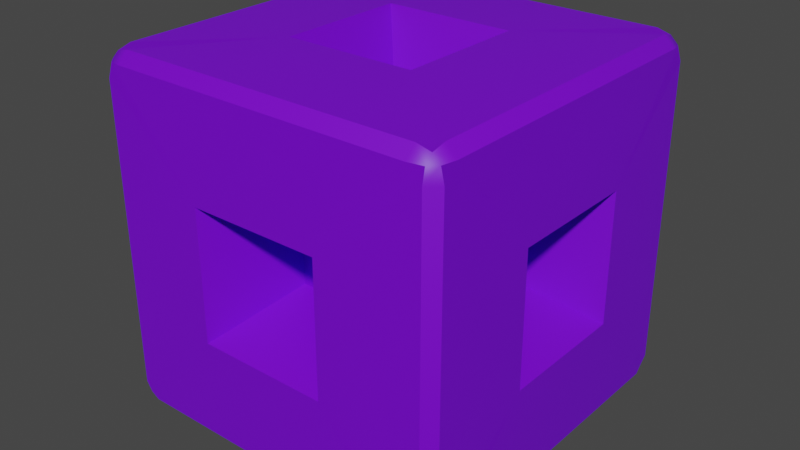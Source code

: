 # Source: untitled.blend  (saved by Blender 3.4.6; exported with 4.5.12 LTS)
import bpy
from mathutils import Matrix  # noqa: F401  (used for matrix-valued properties, if any)

bpy.ops.wm.read_factory_settings(use_empty=True)
scene = bpy.context.scene
scene.name = 'Scene'

# ---- collections
col_collection = bpy.data.collections.new('Collection'); scene.collection.children.link(col_collection)

# ---- materials (node trees are filled in below, after node groups)
mat_material_001 = bpy.data.materials.new('Material.001')
mat_material_001.use_transparent_shadow = False

# ---- node groups
ng_auto_smooth = bpy.data.node_groups.new('Auto Smooth', 'GeometryNodeTree')
_s = ng_auto_smooth.interface.new_socket(name='Geometry', in_out='OUTPUT', socket_type='NodeSocketGeometry')
_s = ng_auto_smooth.interface.new_socket(name='Geometry', in_out='INPUT', socket_type='NodeSocketGeometry')
_s = ng_auto_smooth.interface.new_socket(name='Angle', in_out='INPUT', socket_type='NodeSocketFloat')
_s.subtype = 'ANGLE'
_s.min_value = 0.0
_s.max_value = 3.142
ng_auto_smooth.is_modifier = True
_N = ng_auto_smooth.nodes; _L = ng_auto_smooth.links
n0 = _N.new('NodeGroupOutput'); n0.name = 'Group Output'; n0.location = (480, -100)
n1 = _N.new('NodeGroupInput'); n1.name = 'Group Input'; n1.location = (-420, -300)
n2 = _N.new('NodeGroupInput'); n2.name = 'Group Input.001'; n2.location = (-60, -100)
n3 = _N.new('GeometryNodeSetShadeSmooth'); n3.name = 'Set Shade Smooth'; n3.location = (120, -100)
n3.domain = 'EDGE'
n4 = _N.new('GeometryNodeSetShadeSmooth'); n4.name = 'Set Shade Smooth.001'; n4.location = (300, -100)
n5 = _N.new('GeometryNodeInputMeshEdgeAngle'); n5.name = 'Edge Angle'; n5.location = (-420, -220)
n6 = _N.new('GeometryNodeInputEdgeSmooth'); n6.name = 'Is Edge Smooth'; n6.location = (-60, -160)
n7 = _N.new('GeometryNodeInputShadeSmooth'); n7.name = 'Is Face Smooth'; n7.location = (-240, -340)
n8 = _N.new('FunctionNodeBooleanMath'); n8.name = 'Boolean Math'; n8.location = (-60, -220)
n9 = _N.new('FunctionNodeCompare'); n9.name = 'Compare'; n9.location = (-240, -180)
n9.operation = 'LESS_EQUAL'
_L.new(n5.outputs[0], n9.inputs[0])
_L.new(n4.outputs[0], n0.inputs[0])
_L.new(n1.outputs[1], n9.inputs[1])
_L.new(n9.outputs[0], n8.inputs[0])
_L.new(n7.outputs[0], n8.inputs[1])
_L.new(n2.outputs[0], n3.inputs[0])
_L.new(n6.outputs[0], n3.inputs[1])
_L.new(n3.outputs[0], n4.inputs[0])
_L.new(n8.outputs[0], n3.inputs[2])
n0.is_active_output = True

# ---- material node trees
mat_material_001.use_nodes = True; mat_material_001.node_tree.nodes.clear()
_N = mat_material_001.node_tree.nodes; _L = mat_material_001.node_tree.links
n0 = _N.new('ShaderNodeBsdfPrincipled'); n0.name = 'Principled BSDF'; n0.location = (10, 300)
n0.distribution = 'GGX'
n0.subsurface_method = 'RANDOM_WALK_SKIN'
n0.inputs[0].default_value = (0.1834, 0.0, 0.8, 1.0)
n0.inputs[3].default_value = 1.45
n0.inputs[27].default_value = (0.0, 0.0, 0.0, 1.0)
n0.inputs[28].default_value = 1.0
n1 = _N.new('ShaderNodeOutputMaterial'); n1.name = 'Material Output'; n1.location = (300, 300)
_L.new(n0.outputs[0], n1.inputs[0])
n1.is_active_output = True

# ---- world
world_world = bpy.data.worlds.new('World'); scene.world = world_world
world_world.use_nodes = True; world_world.node_tree.nodes.clear()
_N = world_world.node_tree.nodes; _L = world_world.node_tree.links
n0 = _N.new('ShaderNodeOutputWorld'); n0.name = 'World Output'; n0.location = (300, 300)
n1 = _N.new('ShaderNodeBackground'); n1.name = 'Background'; n1.location = (10, 300)
n1.inputs[0].default_value = (0.05088, 0.05088, 0.05088, 1.0)
_L.new(n1.outputs[0], n0.inputs[0])
n0.is_active_output = True
world_world.color = (0.05088, 0.05088, 0.05088)
world_world.use_sun_shadow = False
world_world.sun_shadow_jitter_overblur = 0.0

# ---- meshes
me_cube_002 = bpy.data.meshes.new('Cube.002')
me_cube_002.from_pydata([(-0.3628, -0.3628, -1.0), (-0.3628, -1.0, -0.3628), (-1.0, -0.3628, -0.3628), (-0.84, -0.9199, -0.9786), (-0.9199, -0.84, -0.9786), (-0.9165, -0.9165, -0.9579), (-0.9199, -0.9786, -0.84), (-0.84, -0.9786, -0.9199), (-0.9165, -0.9579, -0.9165), (-0.9786, -0.84, -0.9199), (-0.9786, -0.9199, -0.84), (-0.9579, -0.9165, -0.9165), (-0.3628, -1.0, 0.3628), (-0.3628, -0.3628, 1.0), (-1.0, -0.3628, 0.3628), (-0.84, -0.9786, 0.9199), (-0.9199, -0.9786, 0.84), (-0.9165, -0.9579, 0.9165), (-0.9199, -0.84, 0.9786), (-0.84, -0.9199, 0.9786), (-0.9165, -0.9165, 0.9579), (-0.9786, -0.9199, 0.84), (-0.9786, -0.84, 0.9199), (-0.9579, -0.9165, 0.9165), (-0.3628, 0.3628, -1.0), (-1.0, 0.3628, -0.3628), (-0.3628, 1.0, -0.3628), (-0.9199, 0.84, -0.9786), (-0.84, 0.9199, -0.9786), (-0.9165, 0.9165, -0.9579), (-0.9786, 0.9199, -0.84), (-0.9786, 0.84, -0.9199), (-0.9579, 0.9165, -0.9165), (-0.84, 0.9786, -0.9199), (-0.9199, 0.9786, -0.84), (-0.9165, 0.9579, -0.9165), (-0.3628, 0.3628, 1.0), (-0.3628, 1.0, 0.3628), (-1.0, 0.3628, 0.3628), (-0.84, 0.9199, 0.9786), (-0.9199, 0.84, 0.9786), (-0.9165, 0.9165, 0.9579), (-0.9199, 0.9786, 0.84), (-0.84, 0.9786, 0.9199), (-0.9165, 0.9579, 0.9165), (-0.9786, 0.84, 0.9199), (-0.9786, 0.9199, 0.84), (-0.9579, 0.9165, 0.9165), (0.3628, -0.3628, -1.0), (1.0, -0.3628, -0.3628), (0.3628, -1.0, -0.3628), (0.9199, -0.84, -0.9786), (0.84, -0.9199, -0.9786), (0.9165, -0.9165, -0.9579), (0.9786, -0.9199, -0.84), (0.9786, -0.84, -0.9199), (0.9579, -0.9165, -0.9165), (0.84, -0.9786, -0.9199), (0.9199, -0.9786, -0.84), (0.9165, -0.9579, -0.9165), (0.3628, -0.3628, 1.0), (0.3628, -1.0, 0.3628), (1.0, -0.3628, 0.3628), (0.84, -0.9199, 0.9786), (0.9199, -0.84, 0.9786), (0.9165, -0.9165, 0.9579), (0.9199, -0.9786, 0.84), (0.84, -0.9786, 0.9199), (0.9165, -0.9579, 0.9165), (0.9786, -0.84, 0.9199), (0.9786, -0.9199, 0.84), (0.9579, -0.9165, 0.9165), (0.3628, 0.3628, -1.0), (0.3628, 1.0, -0.3628), (1.0, 0.3628, -0.3628), (0.84, 0.9199, -0.9786), (0.9199, 0.84, -0.9786), (0.9165, 0.9165, -0.9579), (0.9199, 0.9786, -0.84), (0.84, 0.9786, -0.9199), (0.9165, 0.9579, -0.9165), (0.9786, 0.84, -0.9199), (0.9786, 0.9199, -0.84), (0.9579, 0.9165, -0.9165), (0.3628, 0.3628, 1.0), (1.0, 0.3628, 0.3628), (0.3628, 1.0, 0.3628), (0.9199, 0.84, 0.9786), (0.84, 0.9199, 0.9786), (0.9165, 0.9165, 0.9579), (0.9786, 0.9199, 0.84), (0.9786, 0.84, 0.9199), (0.9579, 0.9165, 0.9165), (0.84, 0.9786, 0.9199), (0.9199, 0.9786, 0.84), (0.9165, 0.9579, 0.9165), (-0.1845, 0.1845, -0.5086), (-0.1845, -0.1845, -0.5086), (-0.5086, -0.1845, -0.1845), (-0.5086, 0.1845, -0.1845), (-0.1845, -0.5086, -0.1845), (-0.1845, -0.5086, 0.1845), (-0.5086, -0.1845, 0.1845), (-0.1845, -0.1845, 0.5086), (-0.1845, 0.1845, 0.5086), (-0.5086, 0.1845, 0.1845), (-0.1845, 0.5086, 0.1845), (-0.1845, 0.5086, -0.1845), (0.1845, 0.1845, -0.5086), (0.1845, 0.5086, -0.1845), (0.1845, 0.1845, 0.5086), (0.1845, 0.5086, 0.1845), (0.5086, 0.1845, 0.1845), (0.5086, 0.1845, -0.1845), (0.1845, -0.1845, -0.5086), (0.5086, -0.1845, -0.1845), (0.1845, -0.1845, 0.5086), (0.5086, -0.1845, 0.1845), (0.1845, -0.5086, 0.1845), (0.1845, -0.5086, -0.1845)], [], [(74, 85, 112, 113), (49, 74, 113, 115), (24, 72, 108, 96), (37, 86, 111, 106), (36, 13, 103, 104), (0, 3, 5, 4), (3, 7, 8, 5), (1, 6, 8, 7), (6, 10, 11, 8), (2, 9, 11, 10), (9, 4, 5, 11), (5, 8, 11), (12, 15, 17, 16), (15, 19, 20, 17), (13, 18, 20, 19), (18, 22, 23, 20), (14, 21, 23, 22), (21, 16, 17, 23), (17, 20, 23), (24, 27, 29, 28), (27, 31, 32, 29), (25, 30, 32, 31), (30, 34, 35, 32), (26, 33, 35, 34), (33, 28, 29, 35), (29, 32, 35), (36, 39, 41, 40), (39, 43, 44, 41), (37, 42, 44, 43), (42, 46, 47, 44), (38, 45, 47, 46), (45, 40, 41, 47), (41, 44, 47), (48, 51, 53, 52), (51, 55, 56, 53), (49, 54, 56, 55), (54, 58, 59, 56), (50, 57, 59, 58), (57, 52, 53, 59), (53, 56, 59), (60, 63, 65, 64), (63, 67, 68, 65), (61, 66, 68, 67), (66, 70, 71, 68), (62, 69, 71, 70), (69, 64, 65, 71), (65, 68, 71), (72, 75, 77, 76), (75, 79, 80, 77), (73, 78, 80, 79), (78, 82, 83, 80), (74, 81, 83, 82), (81, 76, 77, 83), (77, 80, 83), (84, 87, 89, 88), (87, 91, 92, 89), (85, 90, 92, 91), (90, 94, 95, 92), (86, 93, 95, 94), (93, 88, 89, 95), (89, 92, 95), (24, 0, 4, 27), (27, 4, 9, 31), (31, 9, 2, 25), (1, 12, 16, 6), (6, 16, 21, 10), (10, 21, 14, 2), (13, 36, 40, 18), (18, 40, 45, 22), (22, 45, 38, 14), (37, 26, 34, 42), (42, 34, 30, 46), (46, 30, 25, 38), (72, 24, 28, 75), (75, 28, 33, 79), (79, 33, 26, 73), (36, 84, 88, 39), (39, 88, 93, 43), (43, 93, 86, 37), (85, 74, 82, 90), (90, 82, 78, 94), (94, 78, 73, 86), (48, 72, 76, 51), (51, 76, 81, 55), (55, 81, 74, 49), (84, 60, 64, 87), (87, 64, 69, 91), (91, 69, 62, 85), (61, 50, 58, 66), (66, 58, 54, 70), (70, 54, 49, 62), (0, 48, 52, 3), (3, 52, 57, 7), (7, 57, 50, 1), (60, 13, 19, 63), (63, 19, 15, 67), (67, 15, 12, 61), (38, 25, 99, 105), (119, 118, 101, 100), (113, 112, 117, 115), (110, 104, 103, 116), (98, 102, 105, 99), (107, 106, 111, 109), (96, 108, 114, 97), (62, 49, 115, 117), (60, 84, 110, 116), (61, 12, 101, 118), (48, 0, 97, 114), (25, 2, 98, 99), (14, 38, 105, 102), (12, 1, 100, 101), (73, 26, 107, 109), (26, 37, 106, 107), (86, 73, 109, 111), (84, 36, 104, 110), (85, 62, 117, 112), (72, 48, 114, 108), (1, 50, 119, 100), (50, 61, 118, 119), (13, 60, 116, 103), (2, 14, 102, 98), (0, 24, 96, 97)])
me_cube_002.polygons.foreach_set('use_smooth', [True] * 122)
_uv = me_cube_002.uv_layers.new(name='UVMap')
_uv.uv.foreach_set('vector', [0.395, 0.52, 0.605, 0.52, 0.605, 0.52, 0.395, 0.52, 0.395, 0.73, 0.395, 0.52, 0.395, 0.52, 0.395, 0.73, 0.145, 0.52, 0.355, 0.52, 0.355, 0.52, 0.145, 0.52, 0.605, 0.27, 0.605, 0.48, 0.605, 0.48, 0.605, 0.27, 0.855, 0.52, 0.855, 0.73, 0.855, 0.73, 0.855, 0.52, 0.145, 0.73, 0.145, 0.74, 0.1354, 0.7396, 0.135, 0.73, 0.145, 0.74, 0.145, 0.75, 0.1354, 0.75, 0.1354, 0.7396, 0.395, 0.98, 0.395, 1.0, 0.375, 0.9896, 0.375, 0.98, 0.395, 0.0, 0.395, 0.01001, 0.375, 0.01044, 0.375, 0.0, 0.395, 0.02, 0.375, 0.02, 0.375, 0.01044, 0.395, 0.01001, 0.125, 0.73, 0.135, 0.73, 0.1354, 0.7396, 0.125, 0.7396, 0.1354, 0.7396, 0.1354, 0.75, 0.125, 0.7396, 0.605, 0.98, 0.615, 0.98, 0.6146, 1.0, 0.605, 1.0, 0.615, 0.98, 0.625, 0.98, 0.625, 1.0, 0.6146, 1.0, 0.855, 0.73, 0.875, 0.73, 0.875, 0.7396, 0.855, 0.75, 0.625, 0.02, 0.615, 0.02, 0.6146, 0.01044, 0.625, 0.01044, 0.605, 0.02, 0.605, 0.01001, 0.6146, 0.01044, 0.615, 0.02, 0.605, 0.01001, 0.605, 0.0, 0.6146, 0.0, 0.6146, 0.01044, 0.6146, 0.0, 0.625, 0.01044, 0.6146, 0.01044, 0.145, 0.52, 0.135, 0.52, 0.1354, 0.5104, 0.145, 0.51, 0.135, 0.52, 0.125, 0.52, 0.125, 0.5104, 0.1354, 0.5104, 0.395, 0.23, 0.395, 0.24, 0.375, 0.2396, 0.375, 0.23, 0.395, 0.24, 0.395, 0.26, 0.375, 0.2604, 0.375, 0.2396, 0.395, 0.27, 0.375, 0.27, 0.375, 0.2604, 0.395, 0.26, 0.145, 0.5, 0.145, 0.51, 0.1354, 0.5104, 0.1354, 0.5, 0.1354, 0.5104, 0.125, 0.5104, 0.1354, 0.5, 0.855, 0.52, 0.855, 0.5, 0.875, 0.5104, 0.875, 0.52, 0.625, 0.27, 0.615, 0.27, 0.6146, 0.2604, 0.625, 0.25, 0.605, 0.27, 0.605, 0.26, 0.6146, 0.2604, 0.615, 0.27, 0.605, 0.26, 0.605, 0.24, 0.6146, 0.2396, 0.6146, 0.2604, 0.605, 0.23, 0.615, 0.23, 0.6146, 0.2396, 0.605, 0.24, 0.615, 0.23, 0.625, 0.23, 0.625, 0.2396, 0.6146, 0.2396, 0.625, 0.2396, 0.6146, 0.2447, 0.6146, 0.2396, 0.355, 0.73, 0.365, 0.73, 0.3646, 0.7396, 0.355, 0.74, 0.365, 0.73, 0.385, 0.73, 0.3854, 0.7396, 0.3646, 0.7396, 0.395, 0.73, 0.395, 0.74, 0.3854, 0.7396, 0.385, 0.73, 0.395, 0.74, 0.395, 0.76, 0.375, 0.7604, 0.3854, 0.7396, 0.395, 0.77, 0.375, 0.77, 0.375, 0.7604, 0.395, 0.76, 0.355, 0.75, 0.355, 0.74, 0.3646, 0.7396, 0.3646, 0.75, 0.3646, 0.7396, 0.3697, 0.7396, 0.3646, 0.75, 0.645, 0.73, 0.645, 0.75, 0.6354, 0.75, 0.635, 0.73, 0.625, 0.77, 0.615, 0.77, 0.6146, 0.7604, 0.625, 0.7604, 0.605, 0.77, 0.605, 0.76, 0.6146, 0.7604, 0.615, 0.77, 0.605, 0.76, 0.605, 0.74, 0.6146, 0.7396, 0.6146, 0.7604, 0.605, 0.73, 0.615, 0.73, 0.6146, 0.7396, 0.605, 0.74, 0.615, 0.73, 0.635, 0.73, 0.6354, 0.75, 0.6146, 0.7396, 0.625, 0.7604, 0.6146, 0.7604, 0.6146, 0.7553, 0.355, 0.52, 0.355, 0.51, 0.3646, 0.5104, 0.365, 0.52, 0.355, 0.51, 0.355, 0.5, 0.3646, 0.5, 0.3646, 0.5104, 0.395, 0.48, 0.395, 0.49, 0.375, 0.4896, 0.375, 0.48, 0.395, 0.49, 0.395, 0.51, 0.3854, 0.5104, 0.375, 0.4896, 0.395, 0.52, 0.385, 0.52, 0.3854, 0.5104, 0.395, 0.51, 0.385, 0.52, 0.365, 0.52, 0.3646, 0.5104, 0.3854, 0.5104, 0.3646, 0.5104, 0.3646, 0.5, 0.3697, 0.5104, 0.645, 0.52, 0.635, 0.52, 0.6354, 0.5, 0.645, 0.5, 0.635, 0.52, 0.615, 0.52, 0.6146, 0.5104, 0.6354, 0.5, 0.605, 0.52, 0.605, 0.51, 0.6146, 0.5104, 0.615, 0.52, 0.605, 0.51, 0.605, 0.49, 0.6146, 0.4896, 0.6146, 0.5104, 0.605, 0.48, 0.615, 0.48, 0.6146, 0.4896, 0.605, 0.49, 0.615, 0.48, 0.625, 0.48, 0.625, 0.4896, 0.6146, 0.4896, 0.625, 0.4896, 0.6146, 0.4947, 0.6146, 0.4896, 0.145, 0.52, 0.145, 0.73, 0.135, 0.73, 0.135, 0.52, 0.135, 0.52, 0.135, 0.73, 0.125, 0.73, 0.125, 0.52, 0.375, 0.23, 0.375, 0.02, 0.395, 0.02, 0.395, 0.23, 0.395, 0.98, 0.605, 0.98, 0.605, 1.0, 0.395, 1.0, 0.395, 0.0, 0.605, 0.0, 0.605, 0.01001, 0.395, 0.01001, 0.395, 0.01001, 0.605, 0.01001, 0.605, 0.02, 0.395, 0.02, 0.855, 0.73, 0.855, 0.52, 0.875, 0.52, 0.875, 0.73, 0.625, 0.02, 0.625, 0.23, 0.615, 0.23, 0.615, 0.02, 0.615, 0.02, 0.615, 0.23, 0.605, 0.23, 0.605, 0.02, 0.605, 0.27, 0.395, 0.27, 0.395, 0.26, 0.605, 0.26, 0.605, 0.26, 0.395, 0.26, 0.395, 0.24, 0.605, 0.24, 0.605, 0.24, 0.395, 0.24, 0.395, 0.23, 0.605, 0.23, 0.355, 0.52, 0.145, 0.52, 0.145, 0.51, 0.355, 0.51, 0.355, 0.51, 0.145, 0.51, 0.145, 0.5, 0.355, 0.5, 0.375, 0.48, 0.375, 0.27, 0.395, 0.27, 0.395, 0.48, 0.855, 0.52, 0.645, 0.52, 0.645, 0.5, 0.855, 0.5, 0.625, 0.27, 0.625, 0.48, 0.615, 0.48, 0.615, 0.27, 0.615, 0.27, 0.615, 0.48, 0.605, 0.48, 0.605, 0.27, 0.605, 0.52, 0.395, 0.52, 0.395, 0.51, 0.605, 0.51, 0.605, 0.51, 0.395, 0.51, 0.395, 0.49, 0.605, 0.49, 0.605, 0.49, 0.395, 0.49, 0.395, 0.48, 0.605, 0.48, 0.355, 0.73, 0.355, 0.52, 0.365, 0.52, 0.365, 0.73, 0.365, 0.73, 0.365, 0.52, 0.385, 0.52, 0.385, 0.73, 0.385, 0.73, 0.385, 0.52, 0.395, 0.52, 0.395, 0.73, 0.645, 0.52, 0.645, 0.73, 0.635, 0.73, 0.635, 0.52, 0.635, 0.52, 0.635, 0.73, 0.615, 0.73, 0.615, 0.52, 0.615, 0.52, 0.615, 0.73, 0.605, 0.73, 0.605, 0.52, 0.605, 0.77, 0.395, 0.77, 0.395, 0.76, 0.605, 0.76, 0.605, 0.76, 0.395, 0.76, 0.395, 0.74, 0.605, 0.74, 0.605, 0.74, 0.395, 0.74, 0.395, 0.73, 0.605, 0.73, 0.145, 0.73, 0.355, 0.73, 0.355, 0.74, 0.145, 0.74, 0.145, 0.74, 0.355, 0.74, 0.355, 0.75, 0.145, 0.75, 0.375, 0.98, 0.375, 0.77, 0.395, 0.77, 0.395, 0.98, 0.645, 0.73, 0.855, 0.73, 0.855, 0.75, 0.645, 0.75, 0.625, 0.77, 0.625, 0.98, 0.615, 0.98, 0.615, 0.77, 0.615, 0.77, 0.615, 0.98, 0.605, 0.98, 0.605, 0.77, 0.605, 0.23, 0.395, 0.23, 0.395, 0.23, 0.605, 0.23, 0.395, 0.77, 0.605, 0.77, 0.605, 0.98, 0.395, 0.98, 0.395, 0.52, 0.605, 0.52, 0.605, 0.73, 0.395, 0.73, 0.645, 0.52, 0.855, 0.52, 0.855, 0.73, 0.645, 0.73, 0.395, 0.02, 0.605, 0.02, 0.605, 0.23, 0.395, 0.23, 0.395, 0.27, 0.605, 0.27, 0.605, 0.48, 0.395, 0.48, 0.145, 0.52, 0.355, 0.52, 0.355, 0.73, 0.145, 0.73, 0.605, 0.73, 0.395, 0.73, 0.395, 0.73, 0.605, 0.73, 0.645, 0.73, 0.645, 0.52, 0.645, 0.52, 0.645, 0.73, 0.605, 0.77, 0.605, 0.98, 0.605, 0.98, 0.605, 0.77, 0.355, 0.73, 0.145, 0.73, 0.145, 0.73, 0.355, 0.73, 0.395, 0.23, 0.395, 0.02, 0.395, 0.02, 0.395, 0.23, 0.605, 0.02, 0.605, 0.23, 0.605, 0.23, 0.605, 0.02, 0.605, 0.98, 0.395, 0.98, 0.395, 0.98, 0.605, 0.98, 0.395, 0.48, 0.395, 0.27, 0.395, 0.27, 0.395, 0.48, 0.395, 0.27, 0.605, 0.27, 0.605, 0.27, 0.395, 0.27, 0.605, 0.48, 0.395, 0.48, 0.395, 0.48, 0.605, 0.48, 0.645, 0.52, 0.855, 0.52, 0.855, 0.52, 0.645, 0.52, 0.605, 0.52, 0.605, 0.73, 0.605, 0.73, 0.605, 0.52, 0.355, 0.52, 0.355, 0.73, 0.355, 0.73, 0.355, 0.52, 0.395, 0.98, 0.395, 0.77, 0.395, 0.77, 0.395, 0.98, 0.395, 0.77, 0.605, 0.77, 0.605, 0.77, 0.395, 0.77, 0.855, 0.73, 0.645, 0.73, 0.645, 0.73, 0.855, 0.73, 0.395, 0.02, 0.605, 0.02, 0.605, 0.02, 0.395, 0.02, 0.145, 0.73, 0.145, 0.52, 0.145, 0.52, 0.145, 0.73])
me_cube_002.materials.append(mat_material_001)
me_cube_002.update()

# ---- objects
ob_cube = bpy.data.objects.new('Cube', me_cube_002)

# ---- transforms, parenting, visibility, modifiers, constraints
ob_cube.location = (0.0, 0.0, 0.0)
_m = ob_cube.modifiers.new('Auto Smooth', 'NODES')
_m.node_group = ng_auto_smooth
_gi = [s.identifier for s in ng_auto_smooth.interface.items_tree if s.item_type == 'SOCKET' and s.in_out == 'INPUT']
_m[_gi[1]] = 0.5917  # Angle

# ---- collection membership
col_collection.objects.link(ob_cube)

# ---- scene / render settings (as saved in the file)
scene.frame_start = 1; scene.frame_end = 250; scene.frame_set(1)
scene.render.engine = 'BLENDER_EEVEE_NEXT'
scene.cycles.sampling_pattern = 'TABULATED_SOBOL'
scene.cycles.use_light_tree = False
scene.view_settings.view_transform = 'Filmic'
bpy.context.view_layer.update()

# ---- added for rendering (the .blend has no active camera and no usable light): camera, sun
cam_auto = bpy.data.cameras.new('AutoCamera')
cam_auto.lens = 50.0
cam_auto.sensor_width = 36.0
cam_auto.clip_end = 1000.0
ob_auto_camera = bpy.data.objects.new('AutoCamera', cam_auto)
scene.collection.objects.link(ob_auto_camera)
ob_auto_camera.location = (3.20507, -3.84609, 2.56406)
ob_auto_camera.rotation_euler = (1.09748, -7.21219e-08, 0.694738)
scene.camera = ob_auto_camera
light_auto_sun = bpy.data.lights.new('AutoSun', 'SUN')
light_auto_sun.energy = 3.0
light_auto_sun.angle = 0.0523599
ob_auto_sun = bpy.data.objects.new('AutoSun', light_auto_sun)
scene.collection.objects.link(ob_auto_sun)
ob_auto_sun.rotation_euler = (0.872665, 0.174533, 0.523599)
bpy.context.view_layer.update()
